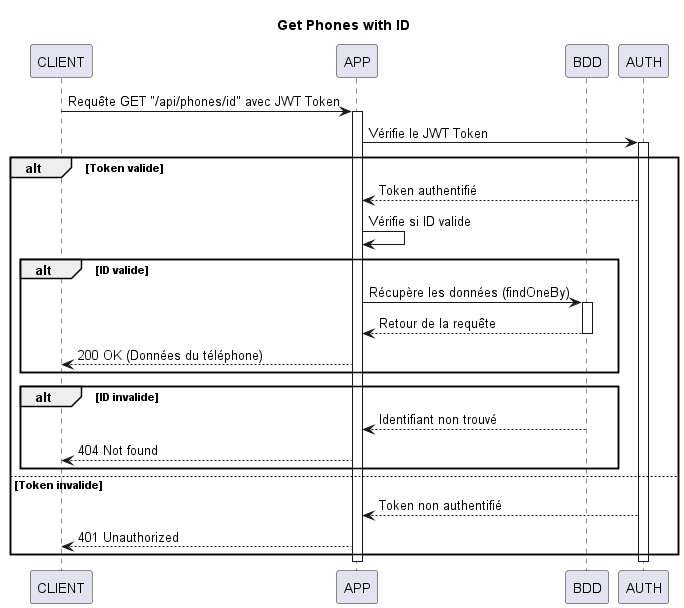

The diagram above was rendered by PlantUML. Its source (embedded in the PNG):
@startuml

title Get Phones with ID

participant CLIENT
participant APP
participant BDD
participant AUTH

CLIENT -> APP: Requête GET "/api/phones/id" avec JWT Token
activate APP

APP -> AUTH : Vérifie le JWT Token
activate AUTH

alt Token valide
    AUTH --> APP : Token authentifié
    APP -> APP : Vérifie si ID valide

    alt ID valide
        APP -> BDD : Récupère les données (findOneBy)
        activate BDD
        BDD --> APP : Retour de la requête
        deactivate BDD
        APP --> CLIENT : 200 OK (Données du téléphone)
    end

    alt ID invalide
        BDD --> APP : Identifiant non trouvé
        APP --> CLIENT : 404 Not found
    end

else Token invalide
    AUTH --> APP : Token non authentifié
    APP --> CLIENT : 401 Unauthorized
end

deactivate AUTH
deactivate APP

@enduml